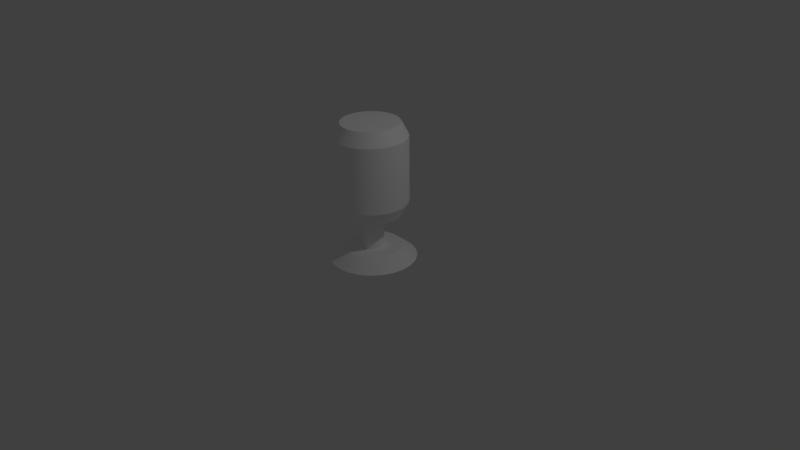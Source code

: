 # Source: punchingbag.blend  (saved by Blender 2.71.0; exported with 4.5.12 LTS)
import bpy
from mathutils import Matrix  # noqa: F401  (used for matrix-valued properties, if any)

bpy.ops.wm.read_factory_settings(use_empty=True)
scene = bpy.context.scene
scene.name = 'Scene'

# ---- collections
col_collection_1 = bpy.data.collections.new('Collection 1'); scene.collection.children.link(col_collection_1)

# ---- materials (node trees are filled in below, after node groups)
mat_material = bpy.data.materials.new('material')
mat_material.alpha_threshold = 0.0
mat_material.use_transparent_shadow = False
mat_material.diffuse_color = (1.0, 1.0, 1.0, 1.0)
mat_material.specular_color = (0.0, 0.0, 0.0)
mat_material.roughness = 0.5
mat_material.specular_intensity = 0.0
mat_material.line_color = (0.0, 0.0, 0.0, 1.0)

# ---- material node trees

# ---- world
world_world = bpy.data.worlds.new('World'); scene.world = world_world
world_world.color = (0.05088, 0.05088, 0.05088)
world_world.use_sun_shadow = False
world_world.sun_shadow_jitter_overblur = 0.0
world_world.cycles.sampling_method = 'MANUAL'
world_world.cycles.sample_map_resolution = 256

# ---- cameras
cam_camera = bpy.data.cameras.new('Camera')
cam_camera.clip_end = 100.0
cam_camera.lens = 35.0
cam_camera.sensor_width = 32.0
cam_camera.sensor_height = 18.0
cam_camera.ortho_scale = 7.314
cam_camera.dof.focus_distance = 0.0
cam_camera.dof.aperture_fstop = 128.0

# ---- lights
light_lamp = bpy.data.lights.new('Lamp', 'POINT')
light_lamp.transmission_factor = 0.0
light_lamp.cutoff_distance = 30.0
light_lamp.energy = 100.0
light_lamp.shadow_buffer_clip_start = 1.001
light_lamp.shadow_soft_size = 0.1
light_lamp.shadow_maximum_resolution = 0.006
light_lamp.use_absolute_resolution = True
light_lamp.cycles.use_multiple_importance_sampling = False

# ---- meshes
me_untitled = bpy.data.meshes.new('Untitled')
me_untitled.from_pydata([(7.158, 16.8, 40.35), (7.158, 12.73, 40.35), (6.89, 14.76, 40.35), (7.945, 10.83, 40.35), (7.945, 18.7, 40.35), (9.196, 9.196, 40.35), (9.196, 20.33, 40.35), (10.83, 7.945, 40.35), (10.83, 21.58, 40.35), (12.73, 7.158, 40.35), (12.73, 22.37, 40.35), (14.76, 6.89, 40.35), (14.76, 22.64, 40.35), (16.8, 7.158, 40.35), (16.8, 22.37, 40.35), (18.7, 7.945, 40.35), (18.7, 21.58, 40.35), (20.33, 9.196, 40.35), (20.33, 20.33, 40.35), (21.58, 10.83, 40.35), (21.58, 18.7, 40.35), (22.37, 16.8, 40.35), (22.37, 12.73, 40.35), (22.64, 14.76, 40.35), (14.76, 6.89, 40.35), (16.8, 7.158, 2.953), (14.76, 6.89, 2.953), (16.8, 7.158, 40.35), (12.73, 7.158, 40.35), (12.73, 7.158, 2.953), (10.83, 7.945, 40.35), (10.83, 7.945, 2.953), (9.196, 9.196, 40.35), (9.196, 9.196, 2.953), (7.945, 10.83, 2.953), (7.945, 10.83, 40.35), (7.158, 12.73, 2.953), (7.158, 12.73, 40.35), (6.89, 14.76, 2.953), (6.89, 14.76, 40.35), (7.158, 16.8, 2.953), (7.158, 16.8, 40.35), (7.945, 18.7, 2.953), (7.945, 18.7, 40.35), (9.196, 20.33, 2.953), (9.196, 20.33, 40.35), (10.83, 21.58, 40.35), (10.83, 21.58, 2.953), (12.73, 22.37, 40.35), (12.73, 22.37, 2.953), (14.76, 22.64, 40.35), (14.76, 22.64, 2.953), (16.8, 22.37, 40.35), (16.8, 22.37, 2.953), (18.7, 21.58, 40.35), (18.7, 21.58, 2.953), (20.33, 20.33, 40.35), (20.33, 20.33, 2.953), (21.58, 18.7, 2.953), (21.58, 18.7, 40.35), (22.37, 16.8, 2.953), (22.37, 16.8, 40.35), (22.64, 14.76, 2.953), (22.64, 14.76, 40.35), (22.37, 12.73, 2.953), (22.37, 12.73, 40.35), (21.58, 10.83, 2.953), (21.58, 10.83, 40.35), (20.33, 9.196, 2.953), (20.33, 9.196, 40.35), (18.7, 7.945, 40.35), (18.7, 7.945, 2.953), (14.76, 6.89, 2.953), (17.57, 4.306, 0.0), (14.76, 3.937, 0.0), (16.8, 7.158, 2.953), (12.73, 7.158, 2.953), (11.96, 4.306, 0.0), (10.83, 7.945, 2.953), (9.35, 5.388, 0.0), (9.196, 9.196, 2.953), (7.108, 7.108, 0.0), (7.945, 10.83, 2.953), (5.388, 9.35, 0.0), (7.158, 12.73, 2.953), (4.306, 11.96, 0.0), (3.937, 14.76, 0.0), (6.89, 14.76, 2.953), (7.158, 16.8, 2.953), (4.306, 17.57, 0.0), (5.388, 20.18, 0.0), (7.945, 18.7, 2.953), (7.108, 22.42, 0.0), (9.196, 20.33, 2.953), (9.35, 24.14, 0.0), (10.83, 21.58, 2.953), (11.96, 25.22, 0.0), (12.73, 22.37, 2.953), (14.76, 22.64, 2.953), (14.76, 25.59, 0.0), (16.8, 22.37, 2.953), (17.57, 25.22, 0.0), (18.7, 21.58, 2.953), (20.18, 24.14, 0.0), (20.33, 20.33, 2.953), (22.42, 22.42, 0.0), (21.58, 18.7, 2.953), (24.14, 20.18, 0.0), (22.37, 16.8, 2.953), (25.22, 17.57, 0.0), (22.64, 14.76, 2.953), (25.59, 14.76, 0.0), (22.37, 12.73, 2.953), (25.22, 11.96, 0.0), (24.14, 9.35, 0.0), (21.58, 10.83, 2.953), (22.42, 7.108, 0.0), (20.33, 9.196, 2.953), (20.18, 5.388, 0.0), (18.7, 7.945, 2.953)], [], [(0, 1, 2), (1, 0, 3), (3, 0, 4), (3, 4, 5), (5, 4, 6), (5, 6, 7), (7, 6, 8), (7, 8, 9), (9, 8, 10), (9, 10, 11), (11, 10, 12), (11, 12, 13), (13, 12, 14), (13, 14, 15), (15, 14, 16), (15, 16, 17), (17, 16, 18), (17, 18, 19), (19, 18, 20), (19, 20, 21), (19, 21, 22), (22, 21, 23), (24, 25, 26), (25, 24, 27), (28, 26, 29), (26, 28, 24), (30, 29, 31), (29, 30, 28), (32, 31, 33), (31, 32, 30), (34, 32, 33), (32, 34, 35), (36, 35, 34), (35, 36, 37), (38, 37, 36), (37, 38, 39), (40, 39, 38), (39, 40, 41), (42, 41, 40), (41, 42, 43), (44, 43, 42), (43, 44, 45), (46, 44, 47), (44, 46, 45), (48, 47, 49), (47, 48, 46), (50, 49, 51), (49, 50, 48), (52, 51, 53), (51, 52, 50), (54, 53, 55), (53, 54, 52), (56, 55, 57), (55, 56, 54), (56, 58, 59), (58, 56, 57), (59, 60, 61), (60, 59, 58), (61, 62, 63), (62, 61, 60), (63, 64, 65), (64, 63, 62), (65, 66, 67), (66, 65, 64), (67, 68, 69), (68, 67, 66), (70, 68, 71), (68, 70, 69), (27, 71, 25), (71, 27, 70), (72, 73, 74), (73, 72, 75), (76, 74, 77), (74, 76, 72), (78, 77, 79), (77, 78, 76), (80, 79, 81), (79, 80, 78), (82, 81, 83), (81, 82, 80), (84, 83, 85), (83, 84, 82), (86, 84, 85), (84, 86, 87), (86, 88, 87), (88, 86, 89), (90, 88, 89), (88, 90, 91), (92, 91, 90), (91, 92, 93), (94, 93, 92), (93, 94, 95), (96, 95, 94), (95, 96, 97), (98, 96, 99), (96, 98, 97), (100, 99, 101), (99, 100, 98), (101, 102, 100), (102, 101, 103), (103, 104, 102), (104, 103, 105), (105, 106, 104), (106, 105, 107), (107, 108, 106), (108, 107, 109), (110, 109, 111), (109, 110, 108), (112, 111, 113), (111, 112, 110), (112, 114, 115), (114, 112, 113), (115, 116, 117), (116, 115, 114), (117, 118, 119), (118, 117, 116), (119, 73, 75), (73, 119, 118)])
me_untitled.polygons.foreach_set('use_smooth', [True] * 118)
me_untitled.materials.append(mat_material)
me_untitled.use_remesh_preserve_volume = False
me_untitled.use_remesh_preserve_attributes = False
me_untitled.use_mirror_vertex_groups = False
me_untitled.update()
me_untitled_003 = bpy.data.meshes.new('Untitled.003')
me_untitled_003.from_pydata([(0.5031, 10.94, 47.24), (0.5031, 18.58, 47.24), (1.776e-15, 14.76, 47.24), (1.978, 7.382, 47.24), (1.978, 22.15, 47.24), (4.324, 4.324, 47.24), (4.324, 25.2, 47.24), (7.382, 1.978, 47.24), (7.382, 27.55, 47.24), (10.94, 0.5031, 47.24), (10.94, 29.02, 47.24), (14.76, 0.0, 47.24), (14.76, 29.53, 47.24), (18.58, 0.5031, 47.24), (18.58, 29.02, 47.24), (22.15, 1.978, 47.24), (22.15, 27.55, 47.24), (25.2, 4.324, 47.24), (25.2, 25.2, 47.24), (27.55, 7.382, 47.24), (27.55, 22.15, 47.24), (29.02, 10.94, 47.24), (29.02, 18.58, 47.24), (29.53, 14.76, 47.24), (-3.691, 14.76, 40.35), (0.5031, 10.94, 47.24), (1.776e-15, 14.76, 47.24), (-3.062, 9.987, 40.35), (1.978, 7.382, 47.24), (-1.218, 5.536, 40.35), (4.324, 4.324, 47.24), (1.714, 1.714, 40.35), (7.382, 1.978, 47.24), (5.536, -1.218, 40.35), (10.94, 0.5031, 47.24), (9.987, -3.062, 40.35), (14.76, 0.0, 47.24), (14.76, -3.691, 40.35), (18.58, 0.5031, 47.24), (19.54, -3.062, 40.35), (22.15, 1.978, 47.24), (23.99, -1.218, 40.35), (25.2, 4.324, 47.24), (27.55, 7.382, 47.24), (27.81, 1.714, 40.35), (29.02, 10.94, 47.24), (32.59, 9.987, 40.35), (29.53, 14.76, 47.24), (32.59, 19.54, 40.35), (29.02, 18.58, 47.24), (30.75, 23.99, 40.35), (27.55, 22.15, 47.24), (27.81, 27.81, 40.35), (25.2, 25.2, 47.24), (22.15, 27.55, 47.24), (23.99, 30.75, 40.35), (18.58, 29.02, 47.24), (19.54, 32.59, 40.35), (14.76, 29.53, 47.24), (14.76, 33.22, 40.35), (10.94, 29.02, 47.24), (9.987, 32.59, 40.35), (7.382, 27.55, 47.24), (5.536, 30.75, 40.35), (4.324, 25.2, 47.24), (-1.218, 23.99, 40.35), (1.978, 22.15, 47.24), (-3.062, 19.54, 40.35), (0.5031, 18.58, 47.24), (30.75, 5.536, 40.35), (33.22, 14.76, 40.35), (1.714, 27.81, 40.35), (-3.691, 14.76, 40.35), (-3.062, 9.987, 6.89), (-3.062, 9.987, 40.35), (-3.691, 14.76, 6.89), (-1.218, 5.536, 6.89), (-1.218, 5.536, 40.35), (1.714, 1.714, 6.89), (1.714, 1.714, 40.35), (5.536, -1.218, 40.35), (5.536, -1.218, 6.89), (9.987, -3.062, 40.35), (9.987, -3.062, 6.89), (14.76, -3.691, 40.35), (14.76, -3.691, 6.89), (19.54, -3.062, 40.35), (19.54, -3.062, 6.89), (23.99, -1.218, 40.35), (23.99, -1.218, 6.89), (27.81, 1.714, 40.35), (27.81, 1.714, 6.89), (30.75, 5.536, 6.89), (30.75, 5.536, 40.35), (32.59, 9.987, 6.89), (32.59, 9.987, 40.35), (33.22, 14.76, 6.89), (33.22, 14.76, 40.35), (32.59, 19.54, 6.89), (32.59, 19.54, 40.35), (30.75, 23.99, 6.89), (30.75, 23.99, 40.35), (27.81, 27.81, 6.89), (27.81, 27.81, 40.35), (23.99, 30.75, 40.35), (23.99, 30.75, 6.89), (19.54, 32.59, 40.35), (19.54, 32.59, 6.89), (14.76, 33.22, 40.35), (14.76, 33.22, 6.89), (9.987, 32.59, 40.35), (9.987, 32.59, 6.89), (5.536, 30.75, 40.35), (5.536, 30.75, 6.89), (1.714, 27.81, 40.35), (1.714, 27.81, 6.89), (-1.218, 23.99, 6.89), (-1.218, 23.99, 40.35), (-3.062, 19.54, 6.89), (-3.062, 19.54, 40.35), (-3.691, 14.76, 6.89), (0.5031, 10.94, 0.0), (-3.062, 9.987, 6.89), (1.978, 7.382, 0.0), (-1.218, 5.536, 6.89), (4.324, 4.324, 0.0), (1.714, 1.714, 6.89), (5.536, -1.218, 6.89), (7.382, 1.978, 0.0), (9.987, -3.062, 6.89), (10.94, 0.5031, 0.0), (14.76, -3.691, 6.89), (14.76, 0.0, 0.0), (19.54, -3.062, 6.89), (18.58, 0.5031, 0.0), (23.99, -1.218, 6.89), (22.15, 1.978, 0.0), (27.81, 1.714, 6.89), (27.55, 7.382, 0.0), (30.75, 5.536, 6.89), (29.02, 10.94, 0.0), (32.59, 9.987, 6.89), (29.53, 14.76, 0.0), (33.22, 14.76, 6.89), (32.59, 19.54, 6.89), (30.75, 23.99, 6.89), (29.02, 18.58, 0.0), (27.81, 27.81, 6.89), (27.55, 22.15, 0.0), (25.2, 25.2, 0.0), (23.99, 30.75, 6.89), (22.15, 27.55, 0.0), (19.54, 32.59, 6.89), (18.58, 29.02, 0.0), (14.76, 33.22, 6.89), (14.76, 29.53, 0.0), (9.987, 32.59, 6.89), (10.94, 29.02, 0.0), (5.536, 30.75, 6.89), (7.382, 27.55, 0.0), (1.714, 27.81, 6.89), (4.324, 25.2, 0.0), (-1.218, 23.99, 6.89), (1.978, 22.15, 0.0), (-3.062, 19.54, 6.89), (1.776e-15, 14.76, 0.0), (25.2, 4.324, 0.0), (0.5031, 18.58, 0.0), (4.324, 25.2, 0.0), (3.937, 14.76, 0.0), (1.978, 22.15, 0.0), (4.306, 17.57, 0.0), (5.388, 20.18, 0.0), (7.382, 27.55, 0.0), (7.108, 22.42, 0.0), (9.35, 24.14, 0.0), (10.94, 29.02, 0.0), (11.96, 25.22, 0.0), (14.76, 29.53, 0.0), (14.76, 25.59, 0.0), (18.58, 29.02, 0.0), (17.57, 25.22, 0.0), (20.18, 24.14, 0.0), (22.15, 27.55, 0.0), (22.42, 22.42, 0.0), (25.2, 25.2, 0.0), (24.14, 20.18, 0.0), (25.22, 17.57, 0.0), (27.55, 22.15, 0.0), (25.59, 14.76, 0.0), (27.55, 7.382, 0.0), (29.02, 10.94, 0.0), (29.02, 18.58, 0.0), (29.53, 14.76, 0.0), (0.5031, 18.58, 0.0), (0.5031, 10.94, 0.0), (1.776e-15, 14.76, 0.0), (1.978, 7.382, 0.0), (4.324, 4.324, 0.0), (4.306, 11.96, 0.0), (5.388, 9.35, 0.0), (7.382, 1.978, 0.0), (7.108, 7.108, 0.0), (9.35, 5.388, 0.0), (10.94, 0.5031, 0.0), (11.96, 4.306, 0.0), (14.76, 0.0, 0.0), (14.76, 3.937, 0.0), (17.57, 4.306, 0.0), (18.58, 0.5031, 0.0), (20.18, 5.388, 0.0), (22.15, 1.978, 0.0), (22.42, 7.108, 0.0), (25.2, 4.324, 0.0), (24.14, 9.35, 0.0), (25.22, 11.96, 0.0)], [], [(0, 1, 2), (1, 0, 3), (1, 3, 4), (4, 3, 5), (4, 5, 6), (6, 5, 7), (6, 7, 8), (8, 7, 9), (8, 9, 10), (10, 9, 11), (10, 11, 12), (12, 11, 13), (12, 13, 14), (14, 13, 15), (14, 15, 16), (16, 15, 17), (16, 17, 18), (18, 17, 19), (18, 19, 20), (20, 19, 21), (20, 21, 22), (22, 21, 23), (24, 25, 26), (25, 27, 28), (28, 29, 30), (30, 31, 32), (32, 33, 34), (34, 35, 36), (36, 37, 38), (38, 39, 40), (40, 41, 42), (43, 42, 44), (45, 43, 46), (47, 45, 46), (48, 49, 47), (50, 51, 49), (52, 53, 51), (53, 52, 54), (54, 55, 56), (56, 57, 58), (58, 59, 60), (60, 61, 62), (62, 63, 64), (64, 65, 66), (66, 67, 68), (68, 24, 26), (24, 27, 25), (27, 29, 28), (29, 31, 30), (32, 31, 33), (34, 33, 35), (36, 35, 37), (38, 37, 39), (40, 39, 41), (42, 41, 44), (43, 44, 69), (46, 43, 69), (47, 46, 70), (48, 47, 70), (50, 49, 48), (52, 51, 50), (54, 52, 55), (56, 55, 57), (58, 57, 59), (60, 59, 61), (62, 61, 63), (64, 63, 71), (71, 65, 64), (65, 67, 66), (67, 24, 68), (72, 73, 74), (73, 72, 75), (74, 76, 77), (76, 74, 73), (77, 78, 79), (78, 77, 76), (80, 78, 81), (78, 80, 79), (82, 81, 83), (81, 82, 80), (84, 83, 85), (83, 84, 82), (86, 85, 87), (85, 86, 84), (88, 87, 89), (87, 88, 86), (90, 89, 91), (89, 90, 88), (92, 90, 91), (90, 92, 93), (94, 93, 92), (93, 94, 95), (96, 95, 94), (95, 96, 97), (98, 97, 96), (97, 98, 99), (100, 99, 98), (99, 100, 101), (102, 101, 100), (101, 102, 103), (104, 102, 105), (102, 104, 103), (106, 105, 107), (105, 106, 104), (108, 107, 109), (107, 108, 106), (110, 109, 111), (109, 110, 108), (112, 111, 113), (111, 112, 110), (114, 113, 115), (113, 114, 112), (114, 116, 117), (116, 114, 115), (117, 118, 119), (118, 117, 116), (119, 75, 72), (75, 119, 118), (120, 121, 122), (122, 123, 124), (124, 125, 126), (126, 125, 127), (127, 128, 129), (129, 130, 131), (131, 132, 133), (133, 134, 135), (135, 136, 137), (138, 139, 137), (140, 141, 139), (142, 143, 141), (144, 143, 142), (145, 144, 146), (147, 145, 148), (147, 149, 150), (150, 151, 152), (152, 153, 154), (154, 155, 156), (156, 157, 158), (158, 159, 160), (160, 161, 162), (162, 163, 164), (164, 165, 120), (165, 121, 120), (121, 123, 122), (123, 125, 124), (127, 125, 128), (129, 128, 130), (131, 130, 132), (133, 132, 134), (135, 134, 136), (137, 136, 166), (138, 137, 166), (140, 139, 138), (142, 141, 140), (144, 142, 146), (145, 146, 148), (147, 148, 149), (150, 149, 151), (152, 151, 153), (154, 153, 155), (156, 155, 157), (158, 157, 159), (160, 159, 161), (161, 163, 162), (163, 167, 164), (164, 167, 165), (168, 169, 170), (169, 168, 171), (171, 168, 172), (172, 168, 173), (172, 173, 174), (174, 173, 175), (175, 173, 176), (175, 176, 177), (177, 176, 178), (177, 178, 179), (179, 178, 180), (179, 180, 181), (181, 180, 182), (182, 180, 183), (182, 183, 184), (184, 183, 185), (184, 185, 186), (186, 185, 187), (187, 185, 188), (187, 188, 189), (189, 188, 190), (190, 188, 191), (191, 188, 192), (191, 192, 193), (194, 195, 196), (195, 194, 170), (195, 170, 197), (197, 170, 198), (198, 170, 169), (198, 169, 199), (198, 199, 200), (198, 200, 201), (201, 200, 202), (201, 202, 203), (201, 203, 204), (204, 203, 205), (204, 205, 206), (206, 205, 207), (206, 207, 208), (206, 208, 209), (209, 208, 210), (209, 210, 211), (211, 210, 212), (211, 212, 213), (213, 212, 214), (213, 214, 215), (213, 215, 190), (190, 215, 189)])
me_untitled_003.polygons.foreach_set('use_smooth', [True] * 214)
_uv = me_untitled_003.uv_layers.new(name='UVMap')
_uv.uv.foreach_set('vector', [0.6909, 0.6927, 0.6219, 0.7432, 0.6529, 0.7136, 0.6219, 0.7432, 0.6909, 0.6927, 0.7332, 0.6818, 0.6219, 0.7432, 0.7332, 0.6818, 0.6, 0.7795, 0.6, 0.7795, 0.7332, 0.6818, 0.7771, 0.6818, 0.6, 0.7795, 0.7771, 0.6818, 0.5886, 0.82, 0.5886, 0.82, 0.7771, 0.6818, 0.8194, 0.6927, 0.5886, 0.82, 0.8194, 0.6927, 0.5886, 0.8619, 0.5886, 0.8619, 0.8194, 0.6927, 0.8574, 0.7136, 0.5886, 0.8619, 0.8574, 0.7136, 0.6, 0.9023, 0.6, 0.9023, 0.8574, 0.7136, 0.8884, 0.7432, 0.6, 0.9023, 0.8884, 0.7432, 0.6219, 0.9386, 0.6219, 0.9386, 0.8884, 0.7432, 0.9103, 0.7795, 0.6219, 0.9386, 0.9103, 0.7795, 0.6529, 0.9682, 0.6529, 0.9682, 0.9103, 0.7795, 0.9216, 0.82, 0.6529, 0.9682, 0.9216, 0.82, 0.6909, 0.9892, 0.6909, 0.9892, 0.9216, 0.82, 0.9216, 0.8619, 0.6909, 0.9892, 0.9216, 0.8619, 0.7332, 1.0, 0.7332, 1.0, 0.9216, 0.8619, 0.9103, 0.9023, 0.7332, 1.0, 0.9103, 0.9023, 0.7771, 1.0, 0.7771, 1.0, 0.9103, 0.9023, 0.8884, 0.9386, 0.7771, 1.0, 0.8884, 0.9386, 0.8194, 0.9892, 0.8194, 0.9892, 0.8884, 0.9386, 0.8574, 0.9682, 0.5886, 0.3689, 0.5103, 0.4296, 0.5103, 0.3933, 0.5103, 0.4296, 0.5886, 0.4142, 0.5103, 0.47, 0.5103, 0.47, 0.5886, 0.4648, 0.5103, 0.5119, 0.5103, 0.5119, 0.5886, 0.5172, 0.5103, 0.5524, 0.5103, 0.5524, 0.5886, 0.5677, 0.5103, 0.5887, 0.5103, 0.5887, 0.5886, 0.6131, 0.5103, 0.6183, 0.4319, 0.6693, 0.5103, 0.6449, 0.4319, 0.7056, 0.4319, 0.7056, 0.5103, 0.6902, 0.4319, 0.7461, 0.4319, 0.7461, 0.5103, 0.7408, 0.4319, 0.7879, 0.4319, 0.8284, 0.4319, 0.7879, 0.5103, 0.7932, 0.4319, 0.8647, 0.4319, 0.8284, 0.5103, 0.8891, 0.02396, 0.7274, 0.04793, 0.7462, 0.02396, 0.8242, 0.5103, 0.8489, 0.5886, 0.8336, 0.5886, 0.8699, 0.5103, 0.7984, 0.5886, 0.7931, 0.5886, 0.8336, 0.5103, 0.746, 0.5886, 0.7513, 0.5886, 0.7931, 0.5886, 0.7513, 0.5103, 0.746, 0.5886, 0.7108, 0.5886, 0.7108, 0.5103, 0.6954, 0.5886, 0.6745, 0.04793, 0.8054, 0.07189, 0.7274, 0.07189, 0.8242, 0.9613, 0.2568, 0.883, 0.2812, 0.9613, 0.2205, 0.9613, 0.2205, 0.883, 0.2359, 0.9613, 0.1801, 0.9613, 0.1801, 0.883, 0.1853, 0.9613, 0.1382, 0.9613, 0.1382, 0.883, 0.08237, 0.9613, 0.09772, 0.9613, 0.09772, 0.883, 0.03702, 0.9613, 0.06144, 0.5103, 0.3637, 0.5886, 0.3689, 0.5103, 0.3933, 0.5886, 0.3689, 0.5886, 0.4142, 0.5103, 0.4296, 0.5886, 0.4142, 0.5886, 0.4648, 0.5103, 0.47, 0.5886, 0.4648, 0.5886, 0.5172, 0.5103, 0.5119, 0.5103, 0.5524, 0.5886, 0.5172, 0.5886, 0.5677, 0.5103, 0.5887, 0.5886, 0.5677, 0.5886, 0.6131, 0.5103, 0.6183, 0.5886, 0.6131, 0.5886, 0.6501, 0.4319, 0.7056, 0.5103, 0.6449, 0.5103, 0.6902, 0.4319, 0.7461, 0.5103, 0.6902, 0.5103, 0.7408, 0.4319, 0.7879, 0.5103, 0.7408, 0.5103, 0.7932, 0.4319, 0.8284, 0.5103, 0.7932, 0.5103, 0.8437, 0.5103, 0.8891, 0.4319, 0.8284, 0.5103, 0.8437, 0.3481, 0.3637, 0.3535, 0.4386, 0.3148, 0.4386, 0.5103, 0.8489, 0.5886, 0.8699, 0.5103, 0.8943, 0.5103, 0.7984, 0.5886, 0.8336, 0.5103, 0.8489, 0.5103, 0.746, 0.5886, 0.7931, 0.5103, 0.7984, 0.5886, 0.7108, 0.5103, 0.746, 0.5103, 0.6954, 0.5886, 0.6745, 0.5103, 0.6954, 0.5103, 0.6501, 0.3481, 0.5134, 0.3535, 0.5883, 0.3148, 0.5883, 0.9613, 0.2205, 0.883, 0.2812, 0.883, 0.2359, 0.9613, 0.1801, 0.883, 0.2359, 0.883, 0.1853, 0.9613, 0.1382, 0.883, 0.1853, 0.883, 0.1329, 0.883, 0.1329, 0.883, 0.08237, 0.9613, 0.1382, 0.883, 0.08237, 0.883, 0.03702, 0.9613, 0.09772, 0.883, 0.03702, 0.883, 0.0, 0.9613, 0.06144, 2.17e-08, 0.3637, 0.04746, 1.555e-08, 0.04746, 0.3637, 0.04746, 1.555e-08, 2.17e-08, 0.3637, 0.0, 1.555e-08, 0.04746, 0.3637, 0.1004, 1.036e-08, 0.1004, 0.3637, 0.1004, 1.036e-08, 0.04746, 0.3637, 0.04746, 1.555e-08, 0.1004, 0.3637, 0.1552, 1.555e-08, 0.1552, 0.3637, 0.1552, 1.555e-08, 0.1004, 0.3637, 0.1004, 1.036e-08, 0.2081, 0.3637, 0.1552, 1.555e-08, 0.2081, 2.073e-08, 0.1552, 1.555e-08, 0.2081, 0.3637, 0.1552, 0.3637, 0.2556, 0.3637, 0.2081, 2.073e-08, 0.2556, 0.0, 0.2081, 2.073e-08, 0.2556, 0.3637, 0.2081, 0.3637, 0.2943, 0.3637, 0.2556, 0.0, 0.2943, 1.555e-08, 0.2556, 0.0, 0.2943, 0.3637, 0.2556, 0.3637, 0.6361, 0.3637, 0.5886, 5.7e-08, 0.6361, 5.7e-08, 0.5886, 5.7e-08, 0.6361, 0.3637, 0.5886, 0.3637, 0.689, 0.3637, 0.6361, 5.7e-08, 0.689, 3.628e-08, 0.6361, 5.7e-08, 0.689, 0.3637, 0.6361, 0.3637, 0.7438, 0.3637, 0.689, 3.628e-08, 0.7438, 2.591e-08, 0.689, 3.628e-08, 0.7438, 0.3637, 0.689, 0.3637, 0.7968, 2.073e-08, 0.7438, 0.3637, 0.7438, 2.591e-08, 0.7438, 0.3637, 0.7968, 2.073e-08, 0.7968, 0.3637, 0.8442, 2.073e-08, 0.7968, 0.3637, 0.7968, 2.073e-08, 0.7968, 0.3637, 0.8442, 2.073e-08, 0.8442, 0.3637, 0.883, 0.0, 0.8442, 0.3637, 0.8442, 2.073e-08, 0.8442, 0.3637, 0.883, 0.0, 0.883, 0.3637, 0.3418, 4.146e-08, 0.2943, 0.3637, 0.2943, 5.7e-08, 0.2943, 0.3637, 0.3418, 4.146e-08, 0.3418, 0.3637, 0.3947, 5.182e-08, 0.3418, 0.3637, 0.3418, 4.146e-08, 0.3418, 0.3637, 0.3947, 5.182e-08, 0.3947, 0.3637, 0.4495, 3.628e-08, 0.3947, 0.3637, 0.3947, 5.182e-08, 0.3947, 0.3637, 0.4495, 3.628e-08, 0.4495, 0.3637, 0.5024, 0.3637, 0.4495, 3.628e-08, 0.5024, 3.109e-08, 0.4495, 3.628e-08, 0.5024, 0.3637, 0.4495, 0.3637, 0.5499, 0.3637, 0.5024, 3.109e-08, 0.5499, 3.109e-08, 0.5024, 3.109e-08, 0.5499, 0.3637, 0.5024, 0.3637, 0.5886, 0.3637, 0.5499, 3.109e-08, 0.5886, 0.0, 0.5499, 3.109e-08, 0.5886, 0.3637, 0.5499, 0.3637, 0.04746, 0.7274, 0.0, 0.3637, 0.04746, 0.3637, 0.0, 0.3637, 0.04746, 0.7274, 1.085e-07, 0.7274, 0.1004, 0.7274, 0.04746, 0.3637, 0.1004, 0.3637, 0.04746, 0.3637, 0.1004, 0.7274, 0.04746, 0.7274, 0.1552, 0.7274, 0.1004, 0.3637, 0.1552, 0.3637, 0.1004, 0.3637, 0.1552, 0.7274, 0.1004, 0.7274, 0.1552, 0.7274, 0.2081, 0.3637, 0.2081, 0.7274, 0.2081, 0.3637, 0.1552, 0.7274, 0.1552, 0.3637, 0.2081, 0.7274, 0.2556, 0.3637, 0.2556, 0.7274, 0.2556, 0.3637, 0.2081, 0.7274, 0.2081, 0.3637, 0.2556, 0.7274, 0.2943, 0.3637, 0.2943, 0.7274, 0.2943, 0.3637, 0.2556, 0.7274, 0.2556, 0.3637, 0.4319, 0.3637, 0.5103, 0.4244, 0.4319, 0.409, 0.4319, 0.409, 0.5103, 0.4648, 0.4319, 0.4596, 0.4319, 0.4596, 0.5103, 0.5067, 0.4319, 0.512, 0.4319, 0.512, 0.5103, 0.5067, 0.4319, 0.5625, 0.4319, 0.5625, 0.5103, 0.5472, 0.4319, 0.6079, 0.4319, 0.6079, 0.5103, 0.5835, 0.4319, 0.6449, 1.0, 0.6079, 0.9216, 0.5835, 1.0, 0.5625, 1.0, 0.5625, 0.9216, 0.5472, 1.0, 0.512, 1.0, 0.512, 0.9216, 0.5067, 1.0, 0.4596, 0.9216, 0.4244, 1.0, 0.409, 1.0, 0.4596, 0.9216, 0.3881, 1.0, 0.3637, 1.0, 0.409, 0.3202, 0.4386, 0.3535, 0.5134, 0.3148, 0.5134, 0.4319, 0.5996, 0.4319, 0.6449, 0.3535, 0.6205, 0.4319, 0.549, 0.4319, 0.5996, 0.3535, 0.5842, 0.4319, 0.4966, 0.4319, 0.549, 0.3535, 0.5437, 0.4319, 0.4966, 0.3535, 0.5019, 0.4319, 0.4461, 0.4319, 0.4461, 0.3535, 0.4614, 0.4319, 0.4007, 0.4319, 0.4007, 0.3535, 0.4251, 0.4319, 0.3637, 0.3535, 0.6501, 0.4319, 0.6745, 0.3535, 0.6954, 0.3535, 0.6954, 0.4319, 0.7108, 0.3535, 0.746, 0.3535, 0.746, 0.4319, 0.7513, 0.3535, 0.7984, 0.3535, 0.7984, 0.4319, 0.7931, 0.3535, 0.8489, 0.3535, 0.8489, 0.4319, 0.8336, 0.3535, 0.8943, 0.3148, 0.6552, 0.3505, 0.5883, 0.3505, 0.6697, 0.5103, 0.3881, 0.5103, 0.4244, 0.4319, 0.3637, 0.5103, 0.4244, 0.5103, 0.4648, 0.4319, 0.409, 0.5103, 0.4648, 0.5103, 0.5067, 0.4319, 0.4596, 0.4319, 0.5625, 0.5103, 0.5067, 0.5103, 0.5472, 0.4319, 0.6079, 0.5103, 0.5472, 0.5103, 0.5835, 0.4319, 0.6449, 0.5103, 0.5835, 0.5103, 0.6131, 1.0, 0.5625, 0.9216, 0.5835, 0.9216, 0.5472, 1.0, 0.512, 0.9216, 0.5472, 0.9216, 0.5067, 1.0, 0.4596, 0.9216, 0.5067, 0.9216, 0.4648, 0.9216, 0.4244, 1.0, 0.4596, 0.9216, 0.4648, 0.9216, 0.3881, 1.0, 0.409, 0.9216, 0.4244, 0.02396, 0.7274, 0.02396, 0.8242, 0.0, 0.7462, 0.4319, 0.5996, 0.3535, 0.6205, 0.3535, 0.5842, 0.4319, 0.549, 0.3535, 0.5842, 0.3535, 0.5437, 0.4319, 0.4966, 0.3535, 0.5437, 0.3535, 0.5019, 0.4319, 0.4461, 0.3535, 0.5019, 0.3535, 0.4614, 0.4319, 0.4007, 0.3535, 0.4614, 0.3535, 0.4251, 0.3535, 0.6501, 0.4319, 0.6449, 0.4319, 0.6745, 0.3535, 0.6954, 0.4319, 0.6745, 0.4319, 0.7108, 0.3535, 0.746, 0.4319, 0.7108, 0.4319, 0.7513, 0.3535, 0.7984, 0.4319, 0.7513, 0.4319, 0.7931, 0.4319, 0.7931, 0.4319, 0.8336, 0.3535, 0.8489, 0.4319, 0.8336, 0.4319, 0.8699, 0.3535, 0.8943, 0.3388, 0.7665, 0.3148, 0.6885, 0.3388, 0.6697, 0.9216, 0.5437, 0.8528, 0.4511, 0.9216, 0.5018, 0.8528, 0.4511, 0.9216, 0.5437, 0.8689, 0.4777, 0.8689, 0.4777, 0.9216, 0.5437, 0.8772, 0.5074, 0.8772, 0.5074, 0.9216, 0.5437, 0.9103, 0.5842, 0.8772, 0.5074, 0.9103, 0.5842, 0.8772, 0.5381, 0.8772, 0.5381, 0.9103, 0.5842, 0.8689, 0.5678, 0.8689, 0.5678, 0.9103, 0.5842, 0.8884, 0.6204, 0.8689, 0.5678, 0.8884, 0.6204, 0.8528, 0.5944, 0.8528, 0.5944, 0.8884, 0.6204, 0.8574, 0.6501, 0.8528, 0.5944, 0.8574, 0.6501, 0.8301, 0.6161, 0.8301, 0.6161, 0.8574, 0.6501, 0.8194, 0.671, 0.8301, 0.6161, 0.8194, 0.671, 0.8023, 0.6315, 0.8023, 0.6315, 0.8194, 0.671, 0.7712, 0.6394, 0.7712, 0.6394, 0.8194, 0.671, 0.7771, 0.6818, 0.7712, 0.6394, 0.7771, 0.6818, 0.7391, 0.6394, 0.7391, 0.6394, 0.7771, 0.6818, 0.7332, 0.6818, 0.7391, 0.6394, 0.7332, 0.6818, 0.708, 0.6315, 0.708, 0.6315, 0.7332, 0.6818, 0.6802, 0.6161, 0.6802, 0.6161, 0.7332, 0.6818, 0.6909, 0.671, 0.6802, 0.6161, 0.6909, 0.671, 0.6574, 0.5944, 0.6574, 0.5944, 0.6909, 0.671, 0.5886, 0.5437, 0.5886, 0.5437, 0.6909, 0.671, 0.6, 0.5842, 0.6, 0.5842, 0.6909, 0.671, 0.6529, 0.6501, 0.6, 0.5842, 0.6529, 0.6501, 0.6219, 0.6204, 0.9103, 0.4614, 0.8574, 0.3955, 0.8884, 0.4251, 0.8574, 0.3955, 0.9103, 0.4614, 0.9216, 0.5018, 0.8574, 0.3955, 0.9216, 0.5018, 0.8194, 0.3745, 0.8194, 0.3745, 0.9216, 0.5018, 0.7771, 0.3637, 0.7771, 0.3637, 0.9216, 0.5018, 0.8528, 0.4511, 0.7771, 0.3637, 0.8528, 0.4511, 0.8301, 0.4294, 0.7771, 0.3637, 0.8301, 0.4294, 0.8023, 0.4141, 0.7771, 0.3637, 0.8023, 0.4141, 0.7332, 0.3637, 0.7332, 0.3637, 0.8023, 0.4141, 0.7712, 0.4061, 0.7332, 0.3637, 0.7712, 0.4061, 0.7391, 0.4061, 0.7332, 0.3637, 0.7391, 0.4061, 0.6909, 0.3745, 0.6909, 0.3745, 0.7391, 0.4061, 0.708, 0.4141, 0.6909, 0.3745, 0.708, 0.4141, 0.6529, 0.3955, 0.6529, 0.3955, 0.708, 0.4141, 0.6802, 0.4294, 0.6529, 0.3955, 0.6802, 0.4294, 0.6574, 0.4511, 0.6529, 0.3955, 0.6574, 0.4511, 0.6219, 0.4251, 0.6219, 0.4251, 0.6574, 0.4511, 0.6414, 0.4777, 0.6219, 0.4251, 0.6414, 0.4777, 0.6, 0.4614, 0.6, 0.4614, 0.6414, 0.4777, 0.633, 0.5074, 0.6, 0.4614, 0.633, 0.5074, 0.5886, 0.5018, 0.5886, 0.5018, 0.633, 0.5074, 0.633, 0.5381, 0.5886, 0.5018, 0.633, 0.5381, 0.6414, 0.5678, 0.5886, 0.5018, 0.6414, 0.5678, 0.5886, 0.5437, 0.5886, 0.5437, 0.6414, 0.5678, 0.6574, 0.5944])
me_untitled_003.materials.append(mat_material)
me_untitled_003.use_remesh_preserve_volume = False
me_untitled_003.use_remesh_preserve_attributes = False
me_untitled_003.use_mirror_vertex_groups = False
me_untitled_003.update()
me_untitled_002 = bpy.data.meshes.new('Untitled.002')
me_untitled_002.from_pydata([(7.885, 18.32, 5.906), (7.885, 25.97, 5.906), (7.382, 22.15, 5.906), (9.36, 14.76, 5.906), (9.36, 29.53, 5.906), (11.71, 11.71, 5.906), (11.71, 32.59, 5.906), (14.76, 9.36, 5.906), (14.76, 34.93, 5.906), (16.24, 22.15, 5.906), (16.44, 20.62, 5.906), (18.32, 7.885, 5.906), (17.03, 19.19, 5.906), (17.97, 17.97, 5.906), (19.19, 17.03, 5.906), (22.15, 7.382, 5.906), (20.62, 16.44, 5.906), (22.15, 16.24, 5.906), (25.97, 7.885, 5.906), (23.67, 16.44, 5.906), (25.1, 17.03, 5.906), (26.32, 17.97, 5.906), (29.53, 9.36, 5.906), (27.26, 19.19, 5.906), (27.85, 20.62, 5.906), (28.05, 22.15, 5.906), (16.44, 23.67, 5.906), (18.32, 36.41, 5.906), (17.03, 25.1, 5.906), (17.97, 26.32, 5.906), (19.19, 27.26, 5.906), (22.15, 36.91, 5.906), (20.62, 27.85, 5.906), (22.15, 28.05, 5.906), (23.67, 27.85, 5.906), (25.97, 36.41, 5.906), (25.1, 27.26, 5.906), (26.32, 26.32, 5.906), (29.53, 34.93, 5.906), (27.26, 25.1, 5.906), (27.85, 23.67, 5.906), (32.59, 11.71, 5.906), (32.59, 32.59, 5.906), (34.93, 14.76, 5.906), (34.93, 29.53, 5.906), (36.41, 18.32, 5.906), (36.41, 25.97, 5.906), (36.91, 22.15, 5.906), (9.36, 29.53, 5.906), (6.486, 37.81, 0.0), (2.967, 33.22, 0.0), (11.71, 32.59, 5.906), (7.885, 25.97, 5.906), (0.7546, 27.88, 0.0), (7.382, 22.15, 5.906), (0.0, 22.15, 0.0), (0.7546, 16.41, 0.0), (7.885, 18.32, 5.906), (2.967, 11.07, 0.0), (9.36, 14.76, 5.906), (6.486, 6.486, 0.0), (11.71, 11.71, 5.906), (11.07, 2.967, 0.0), (14.76, 9.36, 5.906), (16.41, 0.7546, 0.0), (18.32, 7.885, 5.906), (22.15, 0.0, 0.0), (22.15, 7.382, 5.906), (27.88, 0.7546, 0.0), (25.97, 7.885, 5.906), (29.53, 9.36, 5.906), (33.22, 2.967, 0.0), (32.59, 11.71, 5.906), (37.81, 6.486, 0.0), (34.93, 14.76, 5.906), (41.32, 11.07, 0.0), (36.41, 18.32, 5.906), (43.54, 16.41, 0.0), (36.91, 22.15, 5.906), (44.29, 22.15, 0.0), (43.54, 27.88, 0.0), (36.41, 25.97, 5.906), (41.32, 33.22, 0.0), (34.93, 29.53, 5.906), (37.81, 37.81, 0.0), (32.59, 32.59, 5.906), (33.22, 41.32, 0.0), (29.53, 34.93, 5.906), (27.88, 43.54, 0.0), (25.97, 36.41, 5.906), (22.15, 44.29, 0.0), (22.15, 36.91, 5.906), (18.32, 36.41, 5.906), (16.41, 43.54, 0.0), (14.76, 34.93, 5.906), (11.07, 41.32, 0.0), (0.7546, 27.88, 0.0), (0.7546, 16.41, 0.0), (0.0, 22.15, 0.0), (2.967, 11.07, 0.0), (2.967, 33.22, 0.0), (6.486, 6.486, 0.0), (6.486, 37.81, 0.0), (11.07, 2.967, 0.0), (11.07, 41.32, 0.0), (16.41, 0.7546, 0.0), (16.41, 43.54, 0.0), (22.15, 0.0, 0.0), (22.15, 44.29, 0.0), (27.88, 0.7546, 0.0), (27.88, 43.54, 0.0), (33.22, 2.967, 0.0), (33.22, 41.32, 0.0), (37.81, 6.486, 0.0), (37.81, 37.81, 0.0), (41.32, 11.07, 0.0), (41.32, 33.22, 0.0), (43.54, 16.41, 0.0), (43.54, 27.88, 0.0), (44.29, 22.15, 0.0)], [], [(0, 1, 2), (1, 0, 3), (1, 3, 4), (4, 3, 5), (4, 5, 6), (6, 5, 7), (6, 7, 8), (8, 7, 9), (9, 7, 10), (10, 7, 11), (10, 11, 12), (12, 11, 13), (13, 11, 14), (14, 11, 15), (14, 15, 16), (16, 15, 17), (17, 15, 18), (17, 18, 19), (19, 18, 20), (20, 18, 21), (21, 18, 22), (21, 22, 23), (23, 22, 24), (24, 22, 25), (8, 26, 27), (26, 8, 9), (27, 26, 28), (27, 28, 29), (27, 29, 30), (27, 30, 31), (31, 30, 32), (31, 32, 33), (31, 33, 34), (31, 34, 35), (35, 34, 36), (35, 36, 37), (35, 37, 38), (38, 37, 39), (38, 39, 40), (38, 40, 25), (38, 25, 22), (38, 22, 41), (38, 41, 42), (42, 41, 43), (42, 43, 44), (44, 43, 45), (44, 45, 46), (46, 45, 47), (48, 49, 50), (49, 48, 51), (52, 50, 53), (50, 52, 48), (54, 53, 55), (53, 54, 52), (56, 54, 55), (54, 56, 57), (58, 57, 56), (57, 58, 59), (60, 59, 58), (59, 60, 61), (62, 61, 60), (61, 62, 63), (64, 63, 62), (63, 64, 65), (66, 65, 64), (65, 66, 67), (68, 67, 66), (67, 68, 69), (68, 70, 69), (70, 68, 71), (71, 72, 70), (72, 71, 73), (73, 74, 72), (74, 73, 75), (75, 76, 74), (76, 75, 77), (77, 78, 76), (78, 77, 79), (78, 80, 81), (80, 78, 79), (81, 82, 83), (82, 81, 80), (83, 84, 85), (84, 83, 82), (85, 86, 87), (86, 85, 84), (87, 88, 89), (88, 87, 86), (89, 90, 91), (90, 89, 88), (92, 90, 93), (90, 92, 91), (94, 93, 95), (93, 94, 92), (51, 95, 49), (95, 51, 94), (96, 97, 98), (97, 96, 99), (99, 96, 100), (99, 100, 101), (101, 100, 102), (101, 102, 103), (103, 102, 104), (103, 104, 105), (105, 104, 106), (105, 106, 107), (107, 106, 108), (107, 108, 109), (109, 108, 110), (109, 110, 111), (111, 110, 112), (111, 112, 113), (113, 112, 114), (113, 114, 115), (115, 114, 116), (115, 116, 117), (117, 116, 118), (117, 118, 119)])
me_untitled_002.polygons.foreach_set('use_smooth', [True] * 118)
_uv = me_untitled_002.uv_layers.new(name='UVMap')
_uv.uv.foreach_set('vector', [0.6136, 0.231, 0.6772, 0.3, 0.64, 0.269, 0.6772, 0.3, 0.6136, 0.231, 0.6, 0.1886, 0.6772, 0.3, 0.6, 0.1886, 0.7228, 0.322, 0.7228, 0.322, 0.6, 0.1886, 0.6, 0.1447, 0.7228, 0.322, 0.6, 0.1447, 0.7737, 0.3333, 0.7737, 0.3333, 0.6, 0.1447, 0.6136, 0.1023, 0.7737, 0.3333, 0.6136, 0.1023, 0.8263, 0.3333, 0.8263, 0.3333, 0.6136, 0.1023, 0.736, 0.2076, 0.736, 0.2076, 0.6136, 0.1023, 0.7255, 0.1924, 0.7255, 0.1924, 0.6136, 0.1023, 0.64, 0.06433, 0.7255, 0.1924, 0.64, 0.06433, 0.72, 0.1754, 0.72, 0.1754, 0.64, 0.06433, 0.72, 0.1579, 0.72, 0.1579, 0.64, 0.06433, 0.7255, 0.1409, 0.7255, 0.1409, 0.64, 0.06433, 0.6772, 0.0333, 0.7255, 0.1409, 0.6772, 0.0333, 0.736, 0.1257, 0.736, 0.1257, 0.6772, 0.0333, 0.7509, 0.1133, 0.7509, 0.1133, 0.6772, 0.0333, 0.7228, 0.01136, 0.7509, 0.1133, 0.7228, 0.01136, 0.7691, 0.1045, 0.7691, 0.1045, 0.7228, 0.01136, 0.7895, 0.1, 0.7895, 0.1, 0.7228, 0.01136, 0.8105, 0.1, 0.8105, 0.1, 0.7228, 0.01136, 0.7737, 0.0, 0.8105, 0.1, 0.7737, 0.0, 0.8309, 0.1045, 0.8309, 0.1045, 0.7737, 0.0, 0.8491, 0.1133, 0.8491, 0.1133, 0.7737, 0.0, 0.864, 0.1257, 0.8263, 0.3333, 0.7509, 0.22, 0.8772, 0.322, 0.7509, 0.22, 0.8263, 0.3333, 0.736, 0.2076, 0.8772, 0.322, 0.7509, 0.22, 0.7691, 0.2288, 0.8772, 0.322, 0.7691, 0.2288, 0.7895, 0.2333, 0.8772, 0.322, 0.7895, 0.2333, 0.8105, 0.2333, 0.8772, 0.322, 0.8105, 0.2333, 0.9228, 0.3, 0.9228, 0.3, 0.8105, 0.2333, 0.8309, 0.2288, 0.9228, 0.3, 0.8309, 0.2288, 0.8491, 0.22, 0.9228, 0.3, 0.8491, 0.22, 0.864, 0.2076, 0.9228, 0.3, 0.864, 0.2076, 0.96, 0.269, 0.96, 0.269, 0.864, 0.2076, 0.8745, 0.1924, 0.96, 0.269, 0.8745, 0.1924, 0.88, 0.1754, 0.96, 0.269, 0.88, 0.1754, 0.9864, 0.231, 0.9864, 0.231, 0.88, 0.1754, 0.88, 0.1579, 0.9864, 0.231, 0.88, 0.1579, 0.8745, 0.1409, 0.9864, 0.231, 0.8745, 0.1409, 0.864, 0.1257, 0.9864, 0.231, 0.864, 0.1257, 0.7737, 0.0, 0.9864, 0.231, 0.7737, 0.0, 0.8263, 1.086e-08, 0.9864, 0.231, 0.8263, 1.086e-08, 1.0, 0.1886, 1.0, 0.1886, 0.8263, 1.086e-08, 0.8772, 0.01136, 1.0, 0.1886, 0.8772, 0.01136, 1.0, 0.1447, 1.0, 0.1447, 0.8772, 0.01136, 0.9228, 0.0333, 1.0, 0.1447, 0.9228, 0.0333, 0.9864, 0.1023, 0.9864, 0.1023, 0.9228, 0.0333, 0.96, 0.06433, 0.46, 0.8523, 0.5796, 0.8465, 0.5401, 0.9035, 0.5796, 0.8465, 0.46, 0.8523, 0.4864, 0.8143, 0.4228, 0.8834, 0.5401, 0.9035, 0.4842, 0.95, 0.5401, 0.9035, 0.4228, 0.8834, 0.46, 0.8523, 0.3772, 0.9053, 0.4842, 0.95, 0.4158, 0.983, 0.4842, 0.95, 0.3772, 0.9053, 0.4228, 0.8834, 0.3395, 1.0, 0.3772, 0.9053, 0.4158, 0.983, 0.3772, 0.9053, 0.3395, 1.0, 0.3263, 0.9167, 0.2605, 1.0, 0.3263, 0.9167, 0.3395, 1.0, 0.3263, 0.9167, 0.2605, 1.0, 0.2737, 0.9167, 0.1842, 0.983, 0.2737, 0.9167, 0.2605, 1.0, 0.2737, 0.9167, 0.1842, 0.983, 0.2228, 0.9053, 0.1158, 0.95, 0.2228, 0.9053, 0.1842, 0.983, 0.2228, 0.9053, 0.1158, 0.95, 0.1772, 0.8834, 0.05994, 0.9035, 0.1772, 0.8834, 0.1158, 0.95, 0.1772, 0.8834, 0.05994, 0.9035, 0.14, 0.8523, 0.02044, 0.8465, 0.14, 0.8523, 0.05994, 0.9035, 0.14, 0.8523, 0.02044, 0.8465, 0.1136, 0.8143, 0.0, 0.7829, 0.1136, 0.8143, 0.02044, 0.8465, 0.1136, 0.8143, 0.0, 0.7829, 0.1, 0.7719, 0.0, 0.7829, 0.1, 0.7281, 0.1, 0.7719, 0.1, 0.7281, 0.0, 0.7829, 7.818e-08, 0.7171, 7.818e-08, 0.7171, 0.1136, 0.6857, 0.1, 0.7281, 0.1136, 0.6857, 7.818e-08, 0.7171, 0.02044, 0.6535, 0.02044, 0.6535, 0.14, 0.6477, 0.1136, 0.6857, 0.14, 0.6477, 0.02044, 0.6535, 0.05994, 0.5965, 0.05994, 0.5965, 0.1772, 0.6166, 0.14, 0.6477, 0.1772, 0.6166, 0.05994, 0.5965, 0.1158, 0.55, 0.1158, 0.55, 0.2228, 0.5947, 0.1772, 0.6166, 0.2228, 0.5947, 0.1158, 0.55, 0.1842, 0.517, 0.2228, 0.5947, 0.2605, 0.5, 0.2737, 0.5833, 0.2605, 0.5, 0.2228, 0.5947, 0.1842, 0.517, 0.2737, 0.5833, 0.3395, 0.5, 0.3263, 0.5833, 0.3395, 0.5, 0.2737, 0.5833, 0.2605, 0.5, 0.3263, 0.5833, 0.4158, 0.517, 0.3772, 0.5947, 0.4158, 0.517, 0.3263, 0.5833, 0.3395, 0.5, 0.3772, 0.5947, 0.4842, 0.55, 0.4228, 0.6166, 0.4842, 0.55, 0.3772, 0.5947, 0.4158, 0.517, 0.4228, 0.6166, 0.5401, 0.5965, 0.46, 0.6477, 0.5401, 0.5965, 0.4228, 0.6166, 0.4842, 0.55, 0.46, 0.6477, 0.5796, 0.6535, 0.4864, 0.6857, 0.5796, 0.6535, 0.46, 0.6477, 0.5401, 0.5965, 0.5, 0.7281, 0.5796, 0.6535, 0.6, 0.7171, 0.5796, 0.6535, 0.5, 0.7281, 0.4864, 0.6857, 0.5, 0.7719, 0.6, 0.7171, 0.6, 0.7829, 0.6, 0.7171, 0.5, 0.7719, 0.5, 0.7281, 0.4864, 0.8143, 0.6, 0.7829, 0.5796, 0.8465, 0.6, 0.7829, 0.4864, 0.8143, 0.5, 0.7719, 0.2605, 0.5, 0.4158, 0.483, 0.3395, 0.5, 0.4158, 0.483, 0.2605, 0.5, 0.4842, 0.45, 0.4842, 0.45, 0.2605, 0.5, 0.1842, 0.483, 0.4842, 0.45, 0.1842, 0.483, 0.5401, 0.4035, 0.5401, 0.4035, 0.1842, 0.483, 0.1158, 0.45, 0.5401, 0.4035, 0.1158, 0.45, 0.5796, 0.3465, 0.5796, 0.3465, 0.1158, 0.45, 0.05994, 0.4035, 0.5796, 0.3465, 0.05994, 0.4035, 0.6, 0.2829, 0.6, 0.2829, 0.05994, 0.4035, 0.02044, 0.3465, 0.6, 0.2829, 0.02044, 0.3465, 0.6, 0.2171, 0.6, 0.2171, 0.02044, 0.3465, 0.0, 0.2829, 0.6, 0.2171, 0.0, 0.2829, 0.5796, 0.1535, 0.5796, 0.1535, 0.0, 0.2829, 1.042e-07, 0.2171, 0.5796, 0.1535, 1.042e-07, 0.2171, 0.5401, 0.0965, 0.5401, 0.0965, 1.042e-07, 0.2171, 0.02044, 0.1535, 0.5401, 0.0965, 0.02044, 0.1535, 0.4842, 0.04995, 0.4842, 0.04995, 0.02044, 0.1535, 0.05994, 0.0965, 0.4842, 0.04995, 0.05994, 0.0965, 0.4158, 0.01704, 0.4158, 0.01704, 0.05994, 0.0965, 0.1158, 0.04995, 0.4158, 0.01704, 0.1158, 0.04995, 0.3395, 8.687e-08, 0.3395, 8.687e-08, 0.1158, 0.04995, 0.1842, 0.01704, 0.3395, 8.687e-08, 0.1842, 0.01704, 0.2605, 0.0])
me_untitled_002.materials.append(mat_material)
me_untitled_002.use_remesh_preserve_volume = False
me_untitled_002.use_remesh_preserve_attributes = False
me_untitled_002.use_mirror_vertex_groups = False
me_untitled_002.update()
me_untitled_001 = bpy.data.meshes.new('Untitled.001')
me_untitled_001.from_pydata([(17.87, 21.0, 31.5), (17.87, 23.29, 31.5), (17.72, 22.15, 31.5), (18.31, 19.93, 31.5), (18.31, 24.36, 31.5), (19.01, 19.01, 31.5), (19.01, 25.28, 31.5), (19.93, 18.31, 31.5), (19.93, 25.98, 31.5), (21.0, 17.87, 31.5), (21.0, 26.42, 31.5), (22.15, 26.57, 31.5), (22.15, 17.72, 31.5), (23.29, 17.87, 31.5), (23.29, 26.42, 31.5), (24.36, 18.31, 31.5), (24.36, 25.98, 31.5), (25.28, 25.28, 31.5), (25.28, 19.01, 31.5), (25.98, 19.93, 31.5), (25.98, 24.36, 31.5), (26.42, 21.0, 31.5), (26.42, 23.29, 31.5), (26.57, 22.15, 31.5), (28.05, 22.15, 5.906), (26.42, 21.0, 31.5), (27.85, 20.62, 5.906), (26.57, 22.15, 31.5), (27.85, 23.67, 5.906), (26.42, 23.29, 31.5), (25.98, 24.36, 31.5), (27.26, 25.1, 5.906), (25.28, 25.28, 31.5), (26.32, 26.32, 5.906), (24.36, 25.98, 31.5), (25.1, 27.26, 5.906), (23.29, 26.42, 31.5), (23.67, 27.85, 5.906), (22.15, 26.57, 31.5), (22.15, 28.05, 5.906), (21.0, 26.42, 31.5), (20.62, 27.85, 5.906), (19.93, 25.98, 31.5), (19.19, 27.26, 5.906), (19.01, 25.28, 31.5), (17.97, 26.32, 5.906), (17.03, 25.1, 5.906), (18.31, 24.36, 31.5), (16.44, 23.67, 5.906), (17.87, 23.29, 31.5), (16.24, 22.15, 5.906), (17.72, 22.15, 31.5), (17.87, 21.0, 31.5), (16.44, 20.62, 5.906), (18.31, 19.93, 31.5), (17.03, 19.19, 5.906), (19.01, 19.01, 31.5), (17.97, 17.97, 5.906), (19.93, 18.31, 31.5), (19.19, 17.03, 5.906), (21.0, 17.87, 31.5), (20.62, 16.44, 5.906), (22.15, 17.72, 31.5), (22.15, 16.24, 5.906), (23.29, 17.87, 31.5), (23.67, 16.44, 5.906), (24.36, 18.31, 31.5), (25.1, 17.03, 5.906), (25.28, 19.01, 31.5), (26.32, 17.97, 5.906), (27.26, 19.19, 5.906), (25.98, 19.93, 31.5)], [], [(0, 1, 2), (1, 0, 3), (1, 3, 4), (4, 3, 5), (4, 5, 6), (6, 5, 7), (6, 7, 8), (8, 7, 9), (8, 9, 10), (10, 9, 11), (11, 9, 12), (11, 12, 13), (11, 13, 14), (14, 13, 15), (14, 15, 16), (16, 15, 17), (17, 15, 18), (17, 18, 19), (17, 19, 20), (20, 19, 21), (20, 21, 22), (22, 21, 23), (24, 25, 26), (25, 24, 27), (28, 27, 24), (27, 28, 29), (28, 30, 29), (30, 28, 31), (31, 32, 30), (32, 31, 33), (34, 33, 35), (33, 34, 32), (36, 35, 37), (35, 36, 34), (38, 37, 39), (37, 38, 36), (40, 39, 41), (39, 40, 38), (42, 41, 43), (41, 42, 40), (44, 43, 45), (43, 44, 42), (44, 46, 47), (46, 44, 45), (47, 48, 49), (48, 47, 46), (49, 50, 51), (50, 49, 48), (52, 50, 53), (50, 52, 51), (54, 53, 55), (53, 54, 52), (56, 55, 57), (55, 56, 54), (58, 57, 59), (57, 58, 56), (60, 59, 61), (59, 60, 58), (62, 61, 63), (61, 62, 60), (64, 63, 65), (63, 64, 62), (66, 65, 67), (65, 66, 64), (68, 67, 69), (67, 68, 66), (70, 68, 69), (68, 70, 71), (26, 71, 70), (71, 26, 25)])
me_untitled_001.polygons.foreach_set('use_smooth', [True] * 70)
_uv = me_untitled_001.uv_layers.new(name='UVMap')
_uv.uv.foreach_set('vector', [0.9496, 0.7707, 0.8866, 0.7452, 0.9198, 0.7539, 0.8866, 0.7452, 0.9496, 0.7707, 0.9739, 0.7944, 0.8866, 0.7452, 0.9739, 0.7944, 0.8522, 0.7452, 0.8522, 0.7452, 0.9739, 0.7944, 0.9911, 0.8234, 0.8522, 0.7452, 0.9911, 0.8234, 0.819, 0.7539, 0.819, 0.7539, 0.9911, 0.8234, 1.0, 0.8558, 0.819, 0.7539, 1.0, 0.8558, 0.7892, 0.7707, 0.7892, 0.7707, 1.0, 0.8558, 1.0, 0.8894, 0.7892, 0.7707, 1.0, 0.8894, 0.7649, 0.7944, 0.7649, 0.7944, 1.0, 0.8894, 0.7477, 0.8234, 0.7477, 0.8234, 1.0, 0.8894, 0.9911, 0.9218, 0.7477, 0.8234, 0.9911, 0.9218, 0.9739, 0.9508, 0.7477, 0.8234, 0.9739, 0.9508, 0.7388, 0.8558, 0.7388, 0.8558, 0.9739, 0.9508, 0.9496, 0.9745, 0.7388, 0.8558, 0.9496, 0.9745, 0.7388, 0.8894, 0.7388, 0.8894, 0.9496, 0.9745, 0.7477, 0.9218, 0.7477, 0.9218, 0.9496, 0.9745, 0.9198, 0.9913, 0.7477, 0.9218, 0.9198, 0.9913, 0.8866, 1.0, 0.7477, 0.9218, 0.8866, 1.0, 0.7649, 0.9508, 0.7649, 0.9508, 0.8866, 1.0, 0.8522, 1.0, 0.7649, 0.9508, 0.8522, 1.0, 0.7892, 0.9745, 0.7892, 0.9745, 0.8522, 1.0, 0.819, 0.9913, 0.03971, 0.7459, 0.08973, 0.00301, 0.084, 0.7467, 0.08973, 0.00301, 0.03971, 0.7459, 0.05651, 0.002478, 0.0, 0.7446, 0.05651, 0.002478, 0.03971, 0.7459, 0.05651, 0.002478, 0.0, 0.7446, 0.02673, 0.001452, 0.0, 0.7446, 0.002414, 0.0, 0.02673, 0.001452, 0.3078, 0.7455, 0.2463, 0.004514, 0.2787, 0.002478, 0.2787, 0.002478, 0.3376, 0.7444, 0.3078, 0.7455, 0.3376, 0.7444, 0.2787, 0.002478, 0.3184, 0.0009866, 0.3708, 0.7438, 0.3184, 0.0009866, 0.3627, 0.0001415, 0.3184, 0.0009866, 0.3708, 0.7438, 0.3376, 0.7444, 0.4052, 0.7437, 0.3627, 0.0001415, 0.4085, 0.0, 0.3627, 0.0001415, 0.4052, 0.7437, 0.3708, 0.7438, 0.4384, 0.7441, 0.4085, 0.0, 0.4528, 0.0005718, 0.4085, 0.0, 0.4384, 0.7441, 0.4052, 0.7437, 0.4682, 0.745, 0.4528, 0.0005718, 0.4925, 0.001818, 0.4528, 0.0005718, 0.4682, 0.745, 0.4384, 0.7441, 0.7979, 0.7452, 0.7388, 0.004013, 0.7712, 0.002077, 0.4925, 0.001818, 0.4925, 0.7464, 0.4682, 0.745, 0.8277, 0.7442, 0.7712, 0.002077, 0.8109, 0.0007085, 0.7712, 0.002077, 0.8277, 0.7442, 0.7979, 0.7452, 0.8277, 0.7442, 0.8552, 0.0, 0.8609, 0.7436, 0.8552, 0.0, 0.8277, 0.7442, 0.8109, 0.0007085, 0.8609, 0.7436, 0.9011, 1.383e-08, 0.8953, 0.7436, 0.9011, 1.383e-08, 0.8609, 0.7436, 0.8552, 0.0, 0.8953, 0.7436, 0.9454, 0.0007086, 0.9286, 0.7442, 0.9454, 0.0007086, 0.8953, 0.7436, 0.9011, 1.383e-08, 0.9583, 0.7452, 0.9454, 0.0007086, 0.9851, 0.002077, 0.9454, 0.0007086, 0.9583, 0.7452, 0.9286, 0.7442, 0.5456, 0.7447, 0.4925, 0.003098, 0.525, 0.001417, 0.4925, 0.003098, 0.5456, 0.7447, 0.5212, 0.746, 0.5753, 0.7439, 0.525, 0.001417, 0.5647, 0.0003604, 0.525, 0.001417, 0.5753, 0.7439, 0.5456, 0.7447, 0.6086, 0.7437, 0.5647, 0.0003604, 0.609, 0.0, 0.5647, 0.0003604, 0.6086, 0.7437, 0.5753, 0.7439, 0.6429, 0.7439, 0.609, 0.0, 0.6548, 0.0003603, 0.609, 0.0, 0.6429, 0.7439, 0.6086, 0.7437, 0.6762, 0.7447, 0.6548, 0.0003603, 0.6991, 0.001417, 0.6548, 0.0003603, 0.6762, 0.7447, 0.6429, 0.7439, 0.7059, 0.746, 0.6991, 0.001417, 0.7388, 0.003098, 0.6991, 0.001417, 0.7059, 0.746, 0.6762, 0.7447, 0.1871, 0.001452, 0.2463, 0.7426, 0.2138, 0.7446, 0.2463, 0.7426, 0.1871, 0.001452, 0.2114, 1.107e-07, 0.1573, 0.002478, 0.2138, 0.7446, 0.1741, 0.7459, 0.2138, 0.7446, 0.1573, 0.002478, 0.1871, 0.001452, 0.1298, 0.7467, 0.1573, 0.002478, 0.1741, 0.7459, 0.1573, 0.002478, 0.1298, 0.7467, 0.1241, 0.00301, 0.084, 0.7467, 0.1241, 0.00301, 0.1298, 0.7467, 0.1241, 0.00301, 0.084, 0.7467, 0.08973, 0.00301])
me_untitled_001.materials.append(mat_material)
me_untitled_001.use_remesh_preserve_volume = False
me_untitled_001.use_remesh_preserve_attributes = False
me_untitled_001.use_mirror_vertex_groups = False
me_untitled_001.update()

# ---- objects
ob_group001 = bpy.data.objects.new('Group001', None)
ob_id11_001 = bpy.data.objects.new('ID11.001', me_untitled)
ob_group_0 = bpy.data.objects.new('group_0', me_untitled_003)
ob_group002 = bpy.data.objects.new('Group002', None)
ob_group_0_001 = bpy.data.objects.new('group_0.001', me_untitled_002)
ob_id11 = bpy.data.objects.new('ID11', me_untitled_001)
ob_lamp = bpy.data.objects.new('Lamp', light_lamp)
ob_camera = bpy.data.objects.new('Camera', cam_camera)

# ---- transforms, parenting, visibility, modifiers, constraints
ob_group001.location = (-7.267e-08, -7.267e-08, 1.2)
ob_group001.rotation_euler = (-1.629e-07, 0.0, 0.0)
ob_group001.scale = (0.0254, 0.0254, 0.0254)
ob_group001.empty_image_offset = (0.0, 0.0)
ob_group001.color = (0.8, 0.8, 0.8, 1.0)
ob_group001.lineart.crease_threshold = 0.0
ob_id11_001.parent = ob_group001
ob_id11_001.location = (-14.76, -14.76, -23.62)
ob_id11_001.color = (0.8, 0.8, 0.8, 1.0)
ob_id11_001.lineart.crease_threshold = 0.0
ob_group_0.parent = ob_group001
ob_group_0.location = (-14.76, -14.76, -23.62)
ob_group_0.color = (0.8, 0.8, 0.8, 1.0)
ob_group_0.lineart.crease_threshold = 0.0
ob_group002.location = (0.0, 0.0, 0.4)
ob_group002.rotation_euler = (-1.629e-07, 0.0, 0.0)
ob_group002.scale = (0.0254, 0.0254, 0.0254)
ob_group002.empty_image_offset = (0.0, 0.0)
ob_group002.color = (0.8, 0.8, 0.8, 1.0)
ob_group002.lineart.crease_threshold = 0.0
ob_group_0_001.parent = ob_group002
ob_group_0_001.location = (-22.15, -22.15, -15.75)
ob_group_0_001.color = (0.8, 0.8, 0.8, 1.0)
ob_group_0_001.lineart.crease_threshold = 0.0
ob_id11.parent = ob_group002
ob_id11.location = (-22.15, -22.15, -15.75)
ob_id11.color = (0.8, 0.8, 0.8, 1.0)
ob_id11.lineart.crease_threshold = 0.0
ob_lamp.location = (4.076, 1.005, 5.904)
ob_lamp.rotation_euler = (0.6503, 0.05522, 1.866)
ob_lamp.lock_rotations_4d = False
ob_lamp.empty_display_type = 'ARROWS'
ob_lamp.color = (0.0, 0.0, 0.0, 0.0)
ob_lamp.lineart.crease_threshold = 0.0
ob_camera.location = (7.481, -6.508, 5.344)
ob_camera.rotation_euler = (1.109, 0.01082, 0.8149)
ob_camera.lock_rotations_4d = False
ob_camera.empty_display_type = 'ARROWS'
ob_camera.color = (0.0, 0.0, 0.0, 0.0)
ob_camera.display_type = 'WIRE'
ob_camera.lineart.crease_threshold = 0.0

# ---- collection membership
col_collection_1.objects.link(ob_group001)
col_collection_1.objects.link(ob_id11_001)
col_collection_1.objects.link(ob_group_0)
col_collection_1.objects.link(ob_group002)
col_collection_1.objects.link(ob_group_0_001)
col_collection_1.objects.link(ob_id11)
col_collection_1.objects.link(ob_lamp)
col_collection_1.objects.link(ob_camera)

# ---- scene / render settings (as saved in the file)
scene.camera = ob_camera
scene.frame_start = 1; scene.frame_end = 250; scene.frame_set(1)
scene.render.engine = 'BLENDER_EEVEE_NEXT'
scene.render.resolution_percentage = 50
scene.render.fps = 30
scene.render.dither_intensity = 0.0
scene.cycles.use_denoising = False
scene.cycles.samples = 10
scene.cycles.sampling_pattern = 'TABULATED_SOBOL'
scene.cycles.light_sampling_threshold = 0.0
scene.cycles.use_adaptive_sampling = False
scene.cycles.use_light_tree = False
scene.cycles.blur_glossy = 0.0
scene.cycles.volume_bounces = 1
scene.cycles.pixel_filter_type = 'GAUSSIAN'
scene.cycles.sample_clamp_indirect = 0.0
scene.view_settings.view_transform = 'Standard'
bpy.context.view_layer.update()
